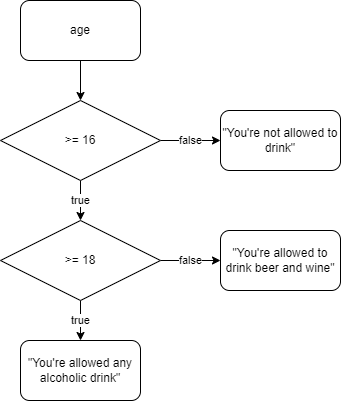

The diagram above was exported from draw.io. Its source (the exported page's mxGraphModel, read from the mxfile embedded in the PNG):
<mxGraphModel dx="1194" dy="1112" grid="1" gridSize="10" guides="1" tooltips="1" connect="1" arrows="1" fold="1" page="1" pageScale="1" pageWidth="827" pageHeight="1169" math="0" shadow="0">
  <root>
    <mxCell id="0" />
    <mxCell id="1" parent="0" />
    <mxCell id="BRGw93o48Eudr_aJYrpF-9" value="false" style="edgeStyle=orthogonalEdgeStyle;rounded=0;orthogonalLoop=1;jettySize=auto;html=1;" parent="1" source="BRGw93o48Eudr_aJYrpF-2" target="BRGw93o48Eudr_aJYrpF-4" edge="1">
      <mxGeometry relative="1" as="geometry" />
    </mxCell>
    <mxCell id="BRGw93o48Eudr_aJYrpF-10" value="true" style="edgeStyle=orthogonalEdgeStyle;rounded=0;orthogonalLoop=1;jettySize=auto;html=1;" parent="1" source="BRGw93o48Eudr_aJYrpF-2" target="BRGw93o48Eudr_aJYrpF-5" edge="1">
      <mxGeometry relative="1" as="geometry" />
    </mxCell>
    <mxCell id="BRGw93o48Eudr_aJYrpF-2" value="&amp;gt;= 16" style="rhombus;whiteSpace=wrap;html=1;" parent="1" vertex="1">
      <mxGeometry x="60" y="180" width="160" height="80" as="geometry" />
    </mxCell>
    <mxCell id="BRGw93o48Eudr_aJYrpF-3" value="age" style="rounded=1;whiteSpace=wrap;html=1;" parent="1" vertex="1">
      <mxGeometry x="80" y="80" width="120" height="60" as="geometry" />
    </mxCell>
    <mxCell id="BRGw93o48Eudr_aJYrpF-4" value="&quot;You're not allowed to drink&quot;" style="rounded=1;whiteSpace=wrap;html=1;" parent="1" vertex="1">
      <mxGeometry x="280" y="190" width="120" height="60" as="geometry" />
    </mxCell>
    <mxCell id="BRGw93o48Eudr_aJYrpF-11" value="false" style="edgeStyle=orthogonalEdgeStyle;rounded=0;orthogonalLoop=1;jettySize=auto;html=1;" parent="1" source="BRGw93o48Eudr_aJYrpF-5" target="BRGw93o48Eudr_aJYrpF-6" edge="1">
      <mxGeometry relative="1" as="geometry" />
    </mxCell>
    <mxCell id="BRGw93o48Eudr_aJYrpF-12" value="true" style="edgeStyle=orthogonalEdgeStyle;rounded=0;orthogonalLoop=1;jettySize=auto;html=1;" parent="1" source="BRGw93o48Eudr_aJYrpF-5" target="BRGw93o48Eudr_aJYrpF-7" edge="1">
      <mxGeometry relative="1" as="geometry" />
    </mxCell>
    <mxCell id="BRGw93o48Eudr_aJYrpF-5" value="&amp;gt;= 18" style="rhombus;whiteSpace=wrap;html=1;" parent="1" vertex="1">
      <mxGeometry x="60" y="300" width="160" height="80" as="geometry" />
    </mxCell>
    <mxCell id="BRGw93o48Eudr_aJYrpF-6" value="&quot;You're allowed to drink beer and wine&quot;" style="rounded=1;whiteSpace=wrap;html=1;" parent="1" vertex="1">
      <mxGeometry x="280" y="310" width="120" height="60" as="geometry" />
    </mxCell>
    <mxCell id="BRGw93o48Eudr_aJYrpF-7" value="&quot;You're allowed any alcoholic drink&quot;" style="rounded=1;whiteSpace=wrap;html=1;" parent="1" vertex="1">
      <mxGeometry x="80" y="420" width="120" height="60" as="geometry" />
    </mxCell>
    <mxCell id="BRGw93o48Eudr_aJYrpF-8" value="" style="endArrow=classic;html=1;rounded=0;exitX=0.5;exitY=1;exitDx=0;exitDy=0;" parent="1" source="BRGw93o48Eudr_aJYrpF-3" target="BRGw93o48Eudr_aJYrpF-2" edge="1">
      <mxGeometry width="50" height="50" relative="1" as="geometry">
        <mxPoint x="390" y="590" as="sourcePoint" />
        <mxPoint x="440" y="540" as="targetPoint" />
      </mxGeometry>
    </mxCell>
  </root>
</mxGraphModel>